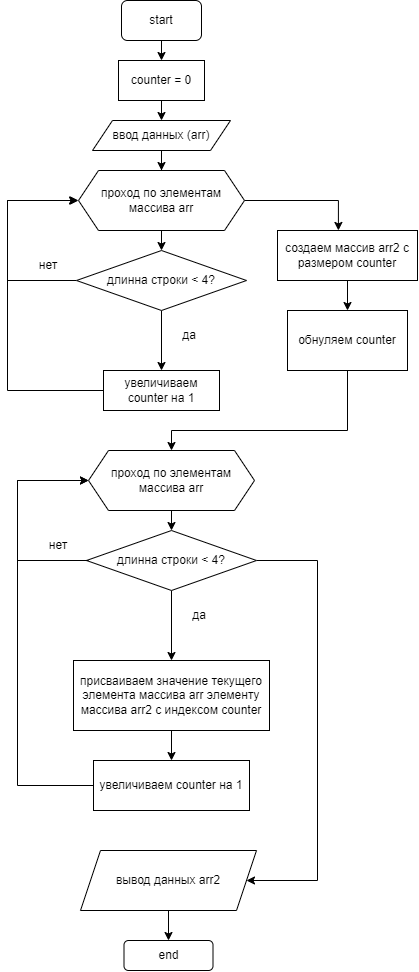

The diagram above was exported from draw.io. Its source (the exported page's mxGraphModel, read from the mxfile embedded in the PNG):
<mxGraphModel dx="865" dy="483" grid="1" gridSize="10" guides="1" tooltips="1" connect="1" arrows="1" fold="1" page="1" pageScale="1" pageWidth="827" pageHeight="1169" math="0" shadow="0">
  <root>
    <mxCell id="0" />
    <mxCell id="1" parent="0" />
    <mxCell id="3qhPo5bTdy8WYNBCVRag-4" style="edgeStyle=orthogonalEdgeStyle;rounded=0;orthogonalLoop=1;jettySize=auto;html=1;exitX=0.5;exitY=1;exitDx=0;exitDy=0;entryX=0.5;entryY=0;entryDx=0;entryDy=0;" edge="1" parent="1" source="3qhPo5bTdy8WYNBCVRag-1">
      <mxGeometry relative="1" as="geometry">
        <mxPoint x="374" y="100" as="targetPoint" />
      </mxGeometry>
    </mxCell>
    <mxCell id="3qhPo5bTdy8WYNBCVRag-1" value="start" style="rounded=1;whiteSpace=wrap;html=1;" vertex="1" parent="1">
      <mxGeometry x="334" y="40" width="80" height="40" as="geometry" />
    </mxCell>
    <mxCell id="3qhPo5bTdy8WYNBCVRag-8" style="edgeStyle=orthogonalEdgeStyle;rounded=0;orthogonalLoop=1;jettySize=auto;html=1;exitX=0.5;exitY=1;exitDx=0;exitDy=0;entryX=0.5;entryY=0;entryDx=0;entryDy=0;" edge="1" parent="1" source="3qhPo5bTdy8WYNBCVRag-5" target="3qhPo5bTdy8WYNBCVRag-6">
      <mxGeometry relative="1" as="geometry" />
    </mxCell>
    <mxCell id="3qhPo5bTdy8WYNBCVRag-5" value="counter = 0" style="rounded=0;whiteSpace=wrap;html=1;" vertex="1" parent="1">
      <mxGeometry x="331" y="100" width="86" height="40" as="geometry" />
    </mxCell>
    <mxCell id="3qhPo5bTdy8WYNBCVRag-10" style="edgeStyle=orthogonalEdgeStyle;rounded=0;orthogonalLoop=1;jettySize=auto;html=1;entryX=0.5;entryY=0;entryDx=0;entryDy=0;" edge="1" parent="1" source="3qhPo5bTdy8WYNBCVRag-6">
      <mxGeometry relative="1" as="geometry">
        <mxPoint x="374" y="210" as="targetPoint" />
      </mxGeometry>
    </mxCell>
    <mxCell id="3qhPo5bTdy8WYNBCVRag-6" value="ввод данных (arr)" style="shape=parallelogram;perimeter=parallelogramPerimeter;whiteSpace=wrap;html=1;fixedSize=1;" vertex="1" parent="1">
      <mxGeometry x="305" y="160" width="138" height="30" as="geometry" />
    </mxCell>
    <mxCell id="3qhPo5bTdy8WYNBCVRag-13" style="edgeStyle=orthogonalEdgeStyle;rounded=0;orthogonalLoop=1;jettySize=auto;html=1;exitX=0.5;exitY=1;exitDx=0;exitDy=0;entryX=0.5;entryY=0;entryDx=0;entryDy=0;" edge="1" parent="1" source="3qhPo5bTdy8WYNBCVRag-11" target="3qhPo5bTdy8WYNBCVRag-12">
      <mxGeometry relative="1" as="geometry" />
    </mxCell>
    <mxCell id="3qhPo5bTdy8WYNBCVRag-23" style="edgeStyle=orthogonalEdgeStyle;rounded=0;orthogonalLoop=1;jettySize=auto;html=1;entryX=0.435;entryY=-0.001;entryDx=0;entryDy=0;entryPerimeter=0;" edge="1" parent="1" source="3qhPo5bTdy8WYNBCVRag-11" target="3qhPo5bTdy8WYNBCVRag-22">
      <mxGeometry relative="1" as="geometry" />
    </mxCell>
    <mxCell id="3qhPo5bTdy8WYNBCVRag-11" value="проход по элементам массива arr" style="shape=hexagon;perimeter=hexagonPerimeter2;whiteSpace=wrap;html=1;fixedSize=1;" vertex="1" parent="1">
      <mxGeometry x="291" y="210" width="166" height="60" as="geometry" />
    </mxCell>
    <mxCell id="3qhPo5bTdy8WYNBCVRag-15" style="edgeStyle=orthogonalEdgeStyle;rounded=0;orthogonalLoop=1;jettySize=auto;html=1;entryX=0.5;entryY=0;entryDx=0;entryDy=0;" edge="1" parent="1" source="3qhPo5bTdy8WYNBCVRag-12" target="3qhPo5bTdy8WYNBCVRag-14">
      <mxGeometry relative="1" as="geometry" />
    </mxCell>
    <mxCell id="3qhPo5bTdy8WYNBCVRag-20" style="edgeStyle=orthogonalEdgeStyle;rounded=0;orthogonalLoop=1;jettySize=auto;html=1;" edge="1" parent="1" source="3qhPo5bTdy8WYNBCVRag-12">
      <mxGeometry relative="1" as="geometry">
        <mxPoint x="290" y="240" as="targetPoint" />
        <Array as="points">
          <mxPoint x="220" y="320" />
          <mxPoint x="220" y="240" />
        </Array>
      </mxGeometry>
    </mxCell>
    <mxCell id="3qhPo5bTdy8WYNBCVRag-12" value="длинна строки &amp;lt; 4?" style="rhombus;whiteSpace=wrap;html=1;" vertex="1" parent="1">
      <mxGeometry x="289" y="290" width="170" height="60" as="geometry" />
    </mxCell>
    <mxCell id="3qhPo5bTdy8WYNBCVRag-17" style="edgeStyle=orthogonalEdgeStyle;rounded=0;orthogonalLoop=1;jettySize=auto;html=1;entryX=0;entryY=0.5;entryDx=0;entryDy=0;" edge="1" parent="1" source="3qhPo5bTdy8WYNBCVRag-14" target="3qhPo5bTdy8WYNBCVRag-11">
      <mxGeometry relative="1" as="geometry">
        <Array as="points">
          <mxPoint x="220" y="430" />
          <mxPoint x="220" y="240" />
        </Array>
      </mxGeometry>
    </mxCell>
    <mxCell id="3qhPo5bTdy8WYNBCVRag-14" value="увеличиваем counter на 1" style="rounded=0;whiteSpace=wrap;html=1;" vertex="1" parent="1">
      <mxGeometry x="316" y="410" width="116" height="40" as="geometry" />
    </mxCell>
    <mxCell id="3qhPo5bTdy8WYNBCVRag-18" value="да" style="text;html=1;strokeColor=none;fillColor=none;align=center;verticalAlign=middle;whiteSpace=wrap;rounded=0;" vertex="1" parent="1">
      <mxGeometry x="372" y="360" width="60" height="30" as="geometry" />
    </mxCell>
    <mxCell id="3qhPo5bTdy8WYNBCVRag-21" value="нет" style="text;html=1;strokeColor=none;fillColor=none;align=center;verticalAlign=middle;whiteSpace=wrap;rounded=0;" vertex="1" parent="1">
      <mxGeometry x="231" y="290" width="60" height="30" as="geometry" />
    </mxCell>
    <mxCell id="3qhPo5bTdy8WYNBCVRag-38" style="edgeStyle=orthogonalEdgeStyle;rounded=0;orthogonalLoop=1;jettySize=auto;html=1;exitX=0.5;exitY=1;exitDx=0;exitDy=0;entryX=0.5;entryY=0;entryDx=0;entryDy=0;" edge="1" parent="1" source="3qhPo5bTdy8WYNBCVRag-22" target="3qhPo5bTdy8WYNBCVRag-37">
      <mxGeometry relative="1" as="geometry" />
    </mxCell>
    <mxCell id="3qhPo5bTdy8WYNBCVRag-22" value="создаем массив arr2 с размером counter" style="rounded=0;whiteSpace=wrap;html=1;" vertex="1" parent="1">
      <mxGeometry x="490" y="270" width="140" height="50" as="geometry" />
    </mxCell>
    <mxCell id="3qhPo5bTdy8WYNBCVRag-34" style="edgeStyle=orthogonalEdgeStyle;rounded=0;orthogonalLoop=1;jettySize=auto;html=1;exitX=0.5;exitY=1;exitDx=0;exitDy=0;entryX=0.5;entryY=0;entryDx=0;entryDy=0;" edge="1" parent="1" source="3qhPo5bTdy8WYNBCVRag-27" target="3qhPo5bTdy8WYNBCVRag-28">
      <mxGeometry relative="1" as="geometry" />
    </mxCell>
    <mxCell id="3qhPo5bTdy8WYNBCVRag-27" value="проход по элементам массива arr" style="shape=hexagon;perimeter=hexagonPerimeter2;whiteSpace=wrap;html=1;fixedSize=1;" vertex="1" parent="1">
      <mxGeometry x="301" y="490" width="166" height="60" as="geometry" />
    </mxCell>
    <mxCell id="3qhPo5bTdy8WYNBCVRag-35" style="edgeStyle=orthogonalEdgeStyle;rounded=0;orthogonalLoop=1;jettySize=auto;html=1;exitX=0.5;exitY=1;exitDx=0;exitDy=0;" edge="1" parent="1" source="3qhPo5bTdy8WYNBCVRag-28" target="3qhPo5bTdy8WYNBCVRag-30">
      <mxGeometry relative="1" as="geometry" />
    </mxCell>
    <mxCell id="3qhPo5bTdy8WYNBCVRag-45" style="edgeStyle=orthogonalEdgeStyle;rounded=0;orthogonalLoop=1;jettySize=auto;html=1;entryX=1;entryY=0.5;entryDx=0;entryDy=0;" edge="1" parent="1" source="3qhPo5bTdy8WYNBCVRag-28" target="3qhPo5bTdy8WYNBCVRag-44">
      <mxGeometry relative="1" as="geometry">
        <Array as="points">
          <mxPoint x="530" y="600" />
          <mxPoint x="530" y="920" />
        </Array>
      </mxGeometry>
    </mxCell>
    <mxCell id="3qhPo5bTdy8WYNBCVRag-28" value="длинна строки &amp;lt; 4?" style="rhombus;whiteSpace=wrap;html=1;" vertex="1" parent="1">
      <mxGeometry x="299" y="570" width="170" height="60" as="geometry" />
    </mxCell>
    <mxCell id="3qhPo5bTdy8WYNBCVRag-29" style="edgeStyle=orthogonalEdgeStyle;rounded=0;orthogonalLoop=1;jettySize=auto;html=1;entryX=0;entryY=0.5;entryDx=0;entryDy=0;exitX=0;exitY=0.5;exitDx=0;exitDy=0;" edge="1" parent="1" source="3qhPo5bTdy8WYNBCVRag-41" target="3qhPo5bTdy8WYNBCVRag-27">
      <mxGeometry relative="1" as="geometry">
        <Array as="points">
          <mxPoint x="230" y="825" />
          <mxPoint x="230" y="520" />
        </Array>
      </mxGeometry>
    </mxCell>
    <mxCell id="3qhPo5bTdy8WYNBCVRag-43" style="edgeStyle=orthogonalEdgeStyle;rounded=0;orthogonalLoop=1;jettySize=auto;html=1;entryX=0.5;entryY=0;entryDx=0;entryDy=0;" edge="1" parent="1" source="3qhPo5bTdy8WYNBCVRag-30" target="3qhPo5bTdy8WYNBCVRag-41">
      <mxGeometry relative="1" as="geometry" />
    </mxCell>
    <mxCell id="3qhPo5bTdy8WYNBCVRag-30" value="присваиваем значение текущего элемента массива arr элементу массива arr2 с индексом counter" style="rounded=0;whiteSpace=wrap;html=1;" vertex="1" parent="1">
      <mxGeometry x="286" y="700" width="196" height="70" as="geometry" />
    </mxCell>
    <mxCell id="3qhPo5bTdy8WYNBCVRag-31" value="да" style="text;html=1;strokeColor=none;fillColor=none;align=center;verticalAlign=middle;whiteSpace=wrap;rounded=0;" vertex="1" parent="1">
      <mxGeometry x="382" y="640" width="60" height="30" as="geometry" />
    </mxCell>
    <mxCell id="3qhPo5bTdy8WYNBCVRag-36" style="edgeStyle=orthogonalEdgeStyle;rounded=0;orthogonalLoop=1;jettySize=auto;html=1;exitX=1;exitY=1;exitDx=0;exitDy=0;entryX=0;entryY=0.5;entryDx=0;entryDy=0;" edge="1" parent="1" source="3qhPo5bTdy8WYNBCVRag-32" target="3qhPo5bTdy8WYNBCVRag-27">
      <mxGeometry relative="1" as="geometry">
        <Array as="points">
          <mxPoint x="230" y="600" />
          <mxPoint x="230" y="520" />
        </Array>
      </mxGeometry>
    </mxCell>
    <mxCell id="3qhPo5bTdy8WYNBCVRag-32" value="нет" style="text;html=1;strokeColor=none;fillColor=none;align=center;verticalAlign=middle;whiteSpace=wrap;rounded=0;" vertex="1" parent="1">
      <mxGeometry x="241" y="570" width="60" height="30" as="geometry" />
    </mxCell>
    <mxCell id="3qhPo5bTdy8WYNBCVRag-39" style="edgeStyle=orthogonalEdgeStyle;rounded=0;orthogonalLoop=1;jettySize=auto;html=1;entryX=0.5;entryY=0;entryDx=0;entryDy=0;" edge="1" parent="1" source="3qhPo5bTdy8WYNBCVRag-37" target="3qhPo5bTdy8WYNBCVRag-27">
      <mxGeometry relative="1" as="geometry">
        <Array as="points">
          <mxPoint x="560" y="470" />
          <mxPoint x="384" y="470" />
        </Array>
      </mxGeometry>
    </mxCell>
    <mxCell id="3qhPo5bTdy8WYNBCVRag-37" value="обнуляем counter" style="rounded=0;whiteSpace=wrap;html=1;" vertex="1" parent="1">
      <mxGeometry x="500" y="350" width="120" height="60" as="geometry" />
    </mxCell>
    <mxCell id="3qhPo5bTdy8WYNBCVRag-41" value="увеличиваем counter на 1" style="rounded=0;whiteSpace=wrap;html=1;" vertex="1" parent="1">
      <mxGeometry x="306" y="800" width="156" height="50" as="geometry" />
    </mxCell>
    <mxCell id="3qhPo5bTdy8WYNBCVRag-47" style="edgeStyle=orthogonalEdgeStyle;rounded=0;orthogonalLoop=1;jettySize=auto;html=1;entryX=0.5;entryY=0;entryDx=0;entryDy=0;" edge="1" parent="1" source="3qhPo5bTdy8WYNBCVRag-44" target="3qhPo5bTdy8WYNBCVRag-46">
      <mxGeometry relative="1" as="geometry" />
    </mxCell>
    <mxCell id="3qhPo5bTdy8WYNBCVRag-44" value="вывод данных arr2" style="shape=parallelogram;perimeter=parallelogramPerimeter;whiteSpace=wrap;html=1;fixedSize=1;" vertex="1" parent="1">
      <mxGeometry x="293" y="890" width="176" height="60" as="geometry" />
    </mxCell>
    <mxCell id="3qhPo5bTdy8WYNBCVRag-46" value="end" style="rounded=1;whiteSpace=wrap;html=1;" vertex="1" parent="1">
      <mxGeometry x="336.5" y="980" width="89" height="30" as="geometry" />
    </mxCell>
  </root>
</mxGraphModel>